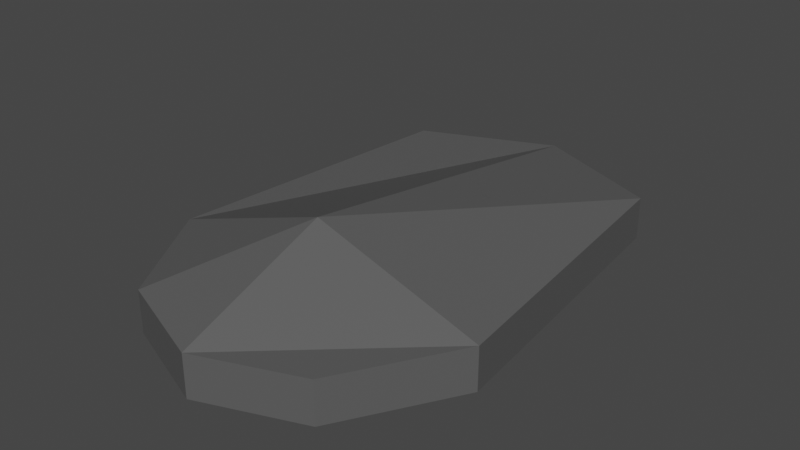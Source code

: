 # Source: mouse.blend  (saved by Blender 2.93.21; exported with 4.5.12 LTS)
import bpy
from mathutils import Matrix  # noqa: F401  (used for matrix-valued properties, if any)

bpy.ops.wm.read_factory_settings(use_empty=True)
scene = bpy.context.scene
scene.name = 'Scene'

# ---- collections
col_collection = bpy.data.collections.new('Collection'); scene.collection.children.link(col_collection)
col_silla = bpy.data.collections.new('silla'); col_collection.children.link(col_silla)
col_collection_2 = bpy.data.collections.new('Collection 2'); scene.collection.children.link(col_collection_2)

# ---- images (referenced by path relative to the original .blend; pixels are not part of the script)
import os
ASSET_DIR = os.environ.get("B2B_ASSET_DIR", "")  # directory of the original .blend (textures are referenced by path, not embedded)
HERE = os.path.dirname(os.path.abspath(__file__))  # packed textures are extracted next to this script under _unpacked/

def load_image(name, relpath, width, height, colorspace="sRGB"):
    """Load a texture the original file referenced (path relative to the .blend, or extracted next to this script)."""
    p = next((c for c in (os.path.join(HERE, relpath), os.path.join(ASSET_DIR, relpath)) if relpath and os.path.exists(c)), "")
    if p:
        img = bpy.data.images.load(p, check_existing=True)
        img.name = name
    else:  # same state as the original file: an image datablock whose file is absent (Cycles renders it pink)
        img = bpy.data.images.new(name, width, height)
        img.source = "FILE"
        img.filepath = "//" + (relpath or name)
    img.colorspace_settings.name = colorspace
    return img
img_mouse_textura = load_image('mouse_textura', '_unpacked/mouse_textura.da843125.png', 256, 256, 'sRGB')

# ---- materials (node trees are filled in below, after node groups)
mat_material_007 = bpy.data.materials.new('Material.007')

# ---- material node trees
mat_material_007.use_nodes = True; mat_material_007.node_tree.nodes.clear()
_N = mat_material_007.node_tree.nodes; _L = mat_material_007.node_tree.links
n0 = _N.new('ShaderNodeBsdfPrincipled'); n0.name = 'Principled BSDF'; n0.location = (10, 300)
n0.distribution = 'GGX'
n0.subsurface_method = 'BURLEY'
n0.inputs[3].default_value = 1.45
n0.inputs[27].default_value = (0.0, 0.0, 0.0, 1.0)
n0.inputs[28].default_value = 1.0
n1 = _N.new('ShaderNodeOutputMaterial'); n1.name = 'Material Output'; n1.location = (300, 300)
n2 = _N.new('ShaderNodeTexImage'); n2.name = 'Imagen'; n2.location = (-280, 280)
n2.image = img_mouse_textura
_L.new(n0.outputs[0], n1.inputs[0])
_L.new(n2.outputs[0], n0.inputs[0])
n1.is_active_output = True

# ---- world
world_world = bpy.data.worlds.new('World'); scene.world = world_world
world_world.use_nodes = True; world_world.node_tree.nodes.clear()
_N = world_world.node_tree.nodes; _L = world_world.node_tree.links
n0 = _N.new('ShaderNodeOutputWorld'); n0.name = 'World Output'; n0.location = (300, 300)
n1 = _N.new('ShaderNodeBackground'); n1.name = 'Background'; n1.location = (10, 300)
n1.inputs[0].default_value = (0.05088, 0.05088, 0.05088, 1.0)
_L.new(n1.outputs[0], n0.inputs[0])
n0.is_active_output = True
world_world.color = (0.05088, 0.05088, 0.05088)
world_world.use_sun_shadow = False
world_world.sun_shadow_jitter_overblur = 0.0

# ---- meshes
me_cubo_015 = bpy.data.meshes.new('Cubo.015')
me_cubo_015.from_pydata([(-0.657, -1.44, -0.1418), (-0.657, -1.44, 0.138), (-0.8828, 1.32, -0.1418), (-0.8828, 1.32, 0.1418), (0.657, -1.44, -0.1418), (0.657, -1.44, 0.138), (0.8828, 1.32, -0.1418), (0.8828, 1.32, 0.1418), (7.153e-07, 1.691, -0.1418), (7.153e-07, 1.691, 0.1418), (7.153e-07, -1.691, -0.1418), (7.153e-07, -1.691, 0.138), (-1.094, -0.7003, -0.1418), (-1.094, -0.7003, 0.1391), (1.094, -0.7003, -0.1418), (1.094, -0.7003, 0.1391), (7.153e-07, -0.7003, 0.5059), (7.153e-07, -0.7003, -0.1418)], [], [(12, 13, 3, 2), (8, 9, 7, 6), (14, 15, 5, 4), (10, 11, 1, 0), (17, 14, 4, 10), (16, 13, 1, 11), (15, 16, 11, 5), (12, 17, 10, 0), (4, 5, 11, 10), (2, 3, 9, 8), (2, 8, 17, 12), (7, 9, 16, 15), (9, 3, 13, 16), (8, 6, 14, 17), (6, 7, 15, 14), (0, 1, 13, 12)])
_uv = me_cubo_015.uv_layers.new(name='MapaUV')
_uv.uv.foreach_set('vector', [0.9403, 0.1415, 0.9968, 0.1415, 0.9974, 0.5505, 0.9403, 0.5505, 0.5655, 0.8758, 0.5083, 0.8758, 0.5083, 0.683, 0.5655, 0.683, 0.935, 0.2865, 0.8785, 0.2865, 0.8787, 0.1135, 0.935, 0.1135, 0.627, 0.8246, 0.5707, 0.8246, 0.5707, 0.683, 0.627, 0.683, 0.2217, 0.2011, 0.002617, 0.224, 0.07464, 0.06676, 0.2009, 0.002617, 0.6761, 0.2049, 0.446, 0.2263, 0.5161, 0.0684, 0.6391, 0.002617, 0.8727, 0.1745, 0.6761, 0.2049, 0.6391, 0.002617, 0.7724, 0.03728, 0.4408, 0.1782, 0.2217, 0.2011, 0.2009, 0.002617, 0.3378, 0.03926, 0.935, 0.1135, 0.8787, 0.1135, 0.8787, 0.002617, 0.935, 0.002617, 0.5031, 0.8758, 0.446, 0.8758, 0.446, 0.683, 0.5031, 0.683, 0.4408, 0.5872, 0.2717, 0.68, 0.2217, 0.2011, 0.4408, 0.1782, 0.8727, 0.5827, 0.7081, 0.6777, 0.6761, 0.2049, 0.8727, 0.1745, 0.7081, 0.6777, 0.5283, 0.6245, 0.446, 0.2263, 0.6761, 0.2049, 0.2717, 0.68, 0.08718, 0.6241, 0.002617, 0.224, 0.2217, 0.2011, 0.935, 0.615, 0.8779, 0.615, 0.8785, 0.2865, 0.935, 0.2865, 0.9403, 0.002617, 0.9966, 0.002617, 0.9968, 0.1415, 0.9403, 0.1415])
me_cubo_015.materials.append(mat_material_007)
me_cubo_015.use_remesh_fix_poles = True
me_cubo_015.use_remesh_preserve_attributes = False
me_cubo_015.update()

# ---- objects
ob_mouse = bpy.data.objects.new('mouse', me_cubo_015)

# ---- transforms, parenting, visibility, modifiers, constraints
ob_mouse.location = (-1.219, -1.373, 0.7906)
ob_mouse.scale = (0.153, 0.153, 0.153)

# ---- collection membership
col_collection.objects.link(ob_mouse)

# ---- scene / render settings (as saved in the file)
scene.frame_start = 1; scene.frame_end = 250; scene.frame_set(29)
scene.render.engine = 'CYCLES'
scene.cycles.use_denoising = False
scene.cycles.samples = 1024
scene.cycles.sampling_pattern = 'TABULATED_SOBOL'
scene.cycles.use_adaptive_sampling = False
scene.cycles.use_light_tree = False
scene.view_settings.view_transform = 'Filmic'
bpy.context.view_layer.update()

# ---- added for rendering (the .blend has no active camera and no usable light): camera, sun
cam_auto = bpy.data.cameras.new('AutoCamera')
cam_auto.lens = 50.0
cam_auto.sensor_width = 36.0
cam_auto.clip_end = 1000.0
ob_auto_camera = bpy.data.objects.new('AutoCamera', cam_auto)
scene.collection.objects.link(ob_auto_camera)
ob_auto_camera.location = (-0.641689, -2.06663, 1.2806)
ob_auto_camera.rotation_euler = (1.09748, -7.21219e-08, 0.694738)
scene.camera = ob_auto_camera
light_auto_sun = bpy.data.lights.new('AutoSun', 'SUN')
light_auto_sun.energy = 3.0
light_auto_sun.angle = 0.0523599
ob_auto_sun = bpy.data.objects.new('AutoSun', light_auto_sun)
scene.collection.objects.link(ob_auto_sun)
ob_auto_sun.rotation_euler = (0.872665, 0.174533, 0.523599)
bpy.context.view_layer.update()

